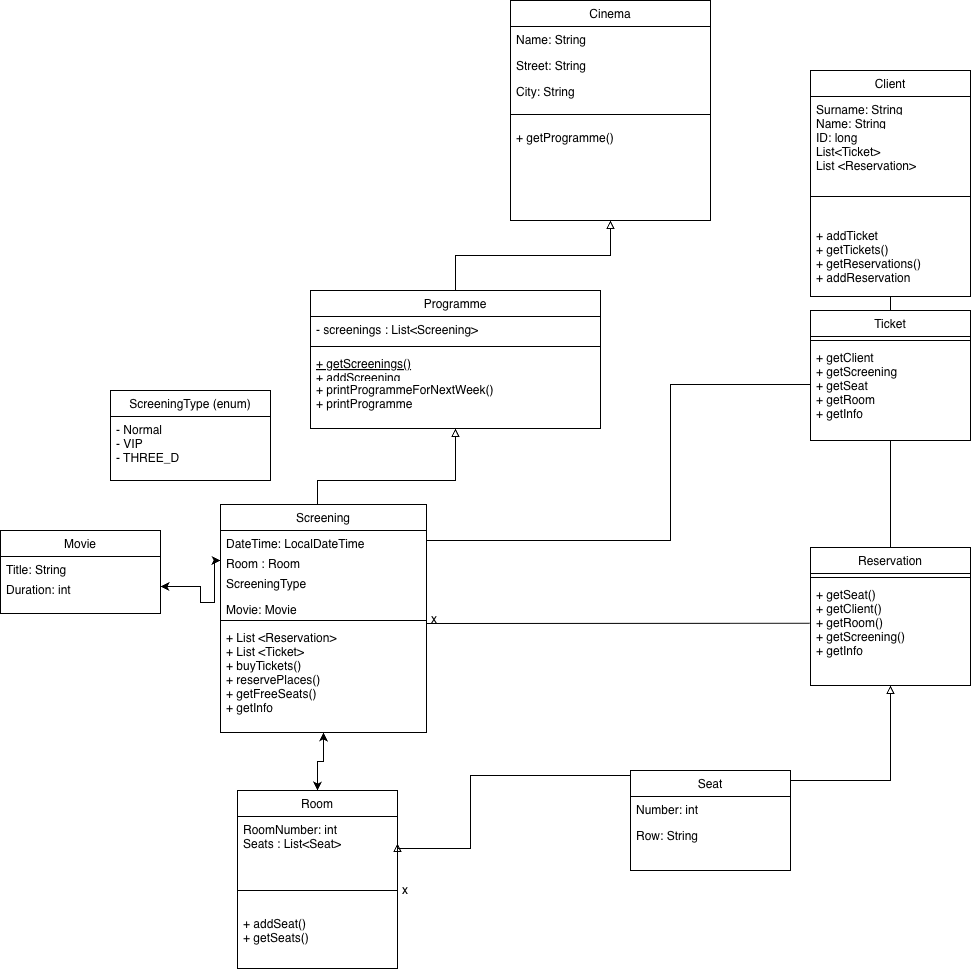

The diagram above was exported from draw.io. Its source (the exported page's mxGraphModel, read from the mxfile embedded in the PNG):
<mxGraphModel dx="2908" dy="2199" grid="1" gridSize="10" guides="1" tooltips="1" connect="1" arrows="1" fold="1" page="1" pageScale="1" pageWidth="827" pageHeight="1169" math="0" shadow="0">
  <root>
    <mxCell id="WIyWlLk6GJQsqaUBKTNV-0" />
    <mxCell id="WIyWlLk6GJQsqaUBKTNV-1" parent="WIyWlLk6GJQsqaUBKTNV-0" />
    <mxCell id="zkfFHV4jXpPFQw0GAbJ--6" parent="WIyWlLk6GJQsqaUBKTNV-1" style="swimlane;fontStyle=0;align=center;verticalAlign=top;childLayout=stackLayout;horizontal=1;startSize=26;horizontalStack=0;resizeParent=1;resizeLast=0;collapsible=1;marginBottom=0;rounded=0;shadow=0;strokeWidth=1;" value="Cinema" vertex="1">
      <mxGeometry height="220" width="200" x="200" y="-100" as="geometry">
        <mxRectangle height="26" width="160" x="130" y="380" as="alternateBounds" />
      </mxGeometry>
    </mxCell>
    <mxCell id="zkfFHV4jXpPFQw0GAbJ--7" parent="zkfFHV4jXpPFQw0GAbJ--6" style="text;align=left;verticalAlign=top;spacingLeft=4;spacingRight=4;overflow=hidden;rotatable=0;points=[[0,0.5],[1,0.5]];portConstraint=eastwest;" value="Name: String" vertex="1">
      <mxGeometry height="26" width="200" y="26" as="geometry" />
    </mxCell>
    <mxCell id="zkfFHV4jXpPFQw0GAbJ--8" parent="zkfFHV4jXpPFQw0GAbJ--6" style="text;align=left;verticalAlign=top;spacingLeft=4;spacingRight=4;overflow=hidden;rotatable=0;points=[[0,0.5],[1,0.5]];portConstraint=eastwest;rounded=0;shadow=0;html=0;" value="Street: String&#10;" vertex="1">
      <mxGeometry height="26" width="200" y="52" as="geometry" />
    </mxCell>
    <mxCell id="zkfFHV4jXpPFQw0GAbJ--11" parent="zkfFHV4jXpPFQw0GAbJ--6" style="text;align=left;verticalAlign=top;spacingLeft=4;spacingRight=4;overflow=hidden;rotatable=0;points=[[0,0.5],[1,0.5]];portConstraint=eastwest;" value="City: String" vertex="1">
      <mxGeometry height="26" width="200" y="78" as="geometry" />
    </mxCell>
    <mxCell id="zkfFHV4jXpPFQw0GAbJ--9" parent="zkfFHV4jXpPFQw0GAbJ--6" style="line;html=1;strokeWidth=1;align=left;verticalAlign=middle;spacingTop=-1;spacingLeft=3;spacingRight=3;rotatable=0;labelPosition=right;points=[];portConstraint=eastwest;" value="&lt;div&gt;&lt;br&gt;&lt;/div&gt;&lt;div&gt;&lt;br&gt;&lt;/div&gt;&lt;div&gt;&lt;br&gt;&lt;/div&gt;&lt;div&gt;&lt;br&gt;&lt;/div&gt;" vertex="1">
      <mxGeometry height="20" width="200" y="104" as="geometry" />
    </mxCell>
    <mxCell id="hKXrD98izt5dFDRDRhuK-86" parent="zkfFHV4jXpPFQw0GAbJ--6" style="text;align=left;verticalAlign=top;spacingLeft=4;spacingRight=4;overflow=hidden;rotatable=0;points=[[0,0.5],[1,0.5]];portConstraint=eastwest;" value="+ getProgramme()" vertex="1">
      <mxGeometry height="26" width="200" y="124" as="geometry" />
    </mxCell>
    <mxCell id="zkfFHV4jXpPFQw0GAbJ--13" parent="WIyWlLk6GJQsqaUBKTNV-1" style="swimlane;fontStyle=0;align=center;verticalAlign=top;childLayout=stackLayout;horizontal=1;startSize=26;horizontalStack=0;resizeParent=1;resizeLast=0;collapsible=1;marginBottom=0;rounded=0;shadow=0;strokeWidth=1;" value="Client" vertex="1">
      <mxGeometry height="226" width="160" x="500" y="-30" as="geometry">
        <mxRectangle height="26" width="170" x="340" y="380" as="alternateBounds" />
      </mxGeometry>
    </mxCell>
    <mxCell id="hKXrD98izt5dFDRDRhuK-66" parent="zkfFHV4jXpPFQw0GAbJ--13" style="text;align=left;verticalAlign=top;spacingLeft=4;spacingRight=4;overflow=hidden;rotatable=0;points=[[0,0.5],[1,0.5]];portConstraint=eastwest;" value="Surname: String" vertex="1">
      <mxGeometry height="14" width="160" y="26" as="geometry" />
    </mxCell>
    <mxCell id="hKXrD98izt5dFDRDRhuK-65" parent="zkfFHV4jXpPFQw0GAbJ--13" style="text;align=left;verticalAlign=top;spacingLeft=4;spacingRight=4;overflow=hidden;rotatable=0;points=[[0,0.5],[1,0.5]];portConstraint=eastwest;" value="Name: String" vertex="1">
      <mxGeometry height="14" width="160" y="40" as="geometry" />
    </mxCell>
    <mxCell id="zkfFHV4jXpPFQw0GAbJ--14" parent="zkfFHV4jXpPFQw0GAbJ--13" style="text;align=left;verticalAlign=top;spacingLeft=4;spacingRight=4;overflow=hidden;rotatable=0;points=[[0,0.5],[1,0.5]];portConstraint=eastwest;" value="ID: long&#10;List&lt;Ticket&gt;&#10;List &lt;Reservation&gt;" vertex="1">
      <mxGeometry height="46" width="160" y="54" as="geometry" />
    </mxCell>
    <mxCell id="zkfFHV4jXpPFQw0GAbJ--15" parent="zkfFHV4jXpPFQw0GAbJ--13" style="line;html=1;strokeWidth=1;align=left;verticalAlign=middle;spacingTop=-1;spacingLeft=3;spacingRight=3;rotatable=0;labelPosition=right;points=[];portConstraint=eastwest;" value="" vertex="1">
      <mxGeometry height="52" width="160" y="100" as="geometry" />
    </mxCell>
    <mxCell id="hKXrD98izt5dFDRDRhuK-97" parent="zkfFHV4jXpPFQw0GAbJ--13" style="text;align=left;verticalAlign=top;spacingLeft=4;spacingRight=4;overflow=hidden;rotatable=0;points=[[0,0.5],[1,0.5]];portConstraint=eastwest;" value="+ addTicket&#10;+ getTickets() &#10;+ getReservations()&#10;+ addReservation" vertex="1">
      <mxGeometry height="74" width="160" y="152" as="geometry" />
    </mxCell>
    <mxCell id="hKXrD98izt5dFDRDRhuK-0" parent="WIyWlLk6GJQsqaUBKTNV-1" style="swimlane;fontStyle=0;align=center;verticalAlign=top;childLayout=stackLayout;horizontal=1;startSize=26;horizontalStack=0;resizeParent=1;resizeLast=0;collapsible=1;marginBottom=0;rounded=0;shadow=0;strokeWidth=1;" value="Room" vertex="1">
      <mxGeometry height="178" width="160" x="-73" y="690" as="geometry">
        <mxRectangle height="26" width="160" x="130" y="380" as="alternateBounds" />
      </mxGeometry>
    </mxCell>
    <mxCell id="hKXrD98izt5dFDRDRhuK-1" parent="hKXrD98izt5dFDRDRhuK-0" style="text;align=left;verticalAlign=top;spacingLeft=4;spacingRight=4;overflow=hidden;rotatable=0;points=[[0,0.5],[1,0.5]];portConstraint=eastwest;" value="RoomNumber: int&#10;Seats : List&lt;Seat&gt;" vertex="1">
      <mxGeometry height="54" width="160" y="26" as="geometry" />
    </mxCell>
    <mxCell id="S8ZuiaDE-BOaZjiDETVp-4" parent="hKXrD98izt5dFDRDRhuK-0" style="line;html=1;strokeWidth=1;align=left;verticalAlign=middle;spacingTop=-1;spacingLeft=3;spacingRight=3;rotatable=0;labelPosition=right;points=[];portConstraint=eastwest;" value="x" vertex="1">
      <mxGeometry height="40" width="160" y="80" as="geometry" />
    </mxCell>
    <mxCell id="S8ZuiaDE-BOaZjiDETVp-5" parent="hKXrD98izt5dFDRDRhuK-0" style="text;align=left;verticalAlign=top;spacingLeft=4;spacingRight=4;overflow=hidden;rotatable=0;points=[[0,0.5],[1,0.5]];portConstraint=eastwest;" value="+ addSeat()&#10;+ getSeats()" vertex="1">
      <mxGeometry height="54" width="160" y="120" as="geometry" />
    </mxCell>
    <mxCell id="hKXrD98izt5dFDRDRhuK-6" parent="WIyWlLk6GJQsqaUBKTNV-1" style="swimlane;fontStyle=0;align=center;verticalAlign=top;childLayout=stackLayout;horizontal=1;startSize=26;horizontalStack=0;resizeParent=1;resizeLast=0;collapsible=1;marginBottom=0;rounded=0;shadow=0;strokeWidth=1;" value="Reservation" vertex="1">
      <mxGeometry height="138" width="160" x="500" y="447" as="geometry">
        <mxRectangle height="26" width="160" x="130" y="380" as="alternateBounds" />
      </mxGeometry>
    </mxCell>
    <mxCell id="hKXrD98izt5dFDRDRhuK-9" parent="hKXrD98izt5dFDRDRhuK-6" style="line;html=1;strokeWidth=1;align=left;verticalAlign=middle;spacingTop=-1;spacingLeft=3;spacingRight=3;rotatable=0;labelPosition=right;points=[];portConstraint=eastwest;" value="" vertex="1">
      <mxGeometry height="8" width="160" y="26" as="geometry" />
    </mxCell>
    <mxCell id="hKXrD98izt5dFDRDRhuK-96" parent="hKXrD98izt5dFDRDRhuK-6" style="text;align=left;verticalAlign=top;spacingLeft=4;spacingRight=4;overflow=hidden;rotatable=0;points=[[0,0.5],[1,0.5]];portConstraint=eastwest;rounded=0;shadow=0;html=0;" value="+ getSeat()&#10;+ getClient()&#10;+ getRoom()&#10;+ getScreening()&#10;+ getInfo" vertex="1">
      <mxGeometry height="76" width="160" y="34" as="geometry" />
    </mxCell>
    <mxCell id="hKXrD98izt5dFDRDRhuK-12" parent="WIyWlLk6GJQsqaUBKTNV-1" style="swimlane;fontStyle=0;align=center;verticalAlign=top;childLayout=stackLayout;horizontal=1;startSize=26;horizontalStack=0;resizeParent=1;resizeLast=0;collapsible=1;marginBottom=0;rounded=0;shadow=0;strokeWidth=1;" value="Ticket" vertex="1">
      <mxGeometry height="130" width="160" x="500" y="210" as="geometry">
        <mxRectangle height="26" width="160" x="130" y="380" as="alternateBounds" />
      </mxGeometry>
    </mxCell>
    <mxCell id="hKXrD98izt5dFDRDRhuK-15" parent="hKXrD98izt5dFDRDRhuK-12" style="line;html=1;strokeWidth=1;align=left;verticalAlign=middle;spacingTop=-1;spacingLeft=3;spacingRight=3;rotatable=0;labelPosition=right;points=[];portConstraint=eastwest;" value="" vertex="1">
      <mxGeometry height="8" width="160" y="26" as="geometry" />
    </mxCell>
    <mxCell id="hKXrD98izt5dFDRDRhuK-17" parent="hKXrD98izt5dFDRDRhuK-12" style="text;align=left;verticalAlign=top;spacingLeft=4;spacingRight=4;overflow=hidden;rotatable=0;points=[[0,0.5],[1,0.5]];portConstraint=eastwest;" value="+ getClient&#10;+ getScreening&#10;+ getSeat&#10;+ getRoom&#10;+ getInfo" vertex="1">
      <mxGeometry height="80" width="160" y="34" as="geometry" />
    </mxCell>
    <mxCell id="hKXrD98izt5dFDRDRhuK-18" parent="WIyWlLk6GJQsqaUBKTNV-1" style="swimlane;fontStyle=0;align=center;verticalAlign=top;childLayout=stackLayout;horizontal=1;startSize=26;horizontalStack=0;resizeParent=1;resizeLast=0;collapsible=1;marginBottom=0;rounded=0;shadow=0;strokeWidth=1;" value="Seat" vertex="1">
      <mxGeometry height="100" width="160" x="320" y="670" as="geometry">
        <mxRectangle height="26" width="160" x="130" y="380" as="alternateBounds" />
      </mxGeometry>
    </mxCell>
    <mxCell id="hKXrD98izt5dFDRDRhuK-19" parent="hKXrD98izt5dFDRDRhuK-18" style="text;align=left;verticalAlign=top;spacingLeft=4;spacingRight=4;overflow=hidden;rotatable=0;points=[[0,0.5],[1,0.5]];portConstraint=eastwest;" value="Number: int" vertex="1">
      <mxGeometry height="26" width="160" y="26" as="geometry" />
    </mxCell>
    <mxCell id="hKXrD98izt5dFDRDRhuK-20" parent="hKXrD98izt5dFDRDRhuK-18" style="text;align=left;verticalAlign=top;spacingLeft=4;spacingRight=4;overflow=hidden;rotatable=0;points=[[0,0.5],[1,0.5]];portConstraint=eastwest;rounded=0;shadow=0;html=0;" value="Row: String" vertex="1">
      <mxGeometry height="26" width="160" y="52" as="geometry" />
    </mxCell>
    <mxCell id="hKXrD98izt5dFDRDRhuK-24" parent="WIyWlLk6GJQsqaUBKTNV-1" style="swimlane;fontStyle=0;align=center;verticalAlign=top;childLayout=stackLayout;horizontal=1;startSize=26;horizontalStack=0;resizeParent=1;resizeLast=0;collapsible=1;marginBottom=0;rounded=0;shadow=0;strokeWidth=1;" value="Screening" vertex="1">
      <mxGeometry height="228" width="206" x="-90" y="404" as="geometry">
        <mxRectangle height="26" width="160" x="130" y="380" as="alternateBounds" />
      </mxGeometry>
    </mxCell>
    <mxCell id="hKXrD98izt5dFDRDRhuK-83" parent="hKXrD98izt5dFDRDRhuK-24" style="text;align=left;verticalAlign=top;spacingLeft=4;spacingRight=4;overflow=hidden;rotatable=0;points=[[0,0.5],[1,0.5]];portConstraint=eastwest;" value="DateTime: LocalDateTime" vertex="1">
      <mxGeometry height="20" width="206" y="26" as="geometry" />
    </mxCell>
    <mxCell id="hKXrD98izt5dFDRDRhuK-84" parent="hKXrD98izt5dFDRDRhuK-24" style="text;align=left;verticalAlign=top;spacingLeft=4;spacingRight=4;overflow=hidden;rotatable=0;points=[[0,0.5],[1,0.5]];portConstraint=eastwest;" value="Room : Room" vertex="1">
      <mxGeometry height="20" width="206" y="46" as="geometry" />
    </mxCell>
    <mxCell id="hKXrD98izt5dFDRDRhuK-25" parent="hKXrD98izt5dFDRDRhuK-24" style="text;align=left;verticalAlign=top;spacingLeft=4;spacingRight=4;overflow=hidden;rotatable=0;points=[[0,0.5],[1,0.5]];portConstraint=eastwest;" value="ScreeningType " vertex="1">
      <mxGeometry height="26" width="206" y="66" as="geometry" />
    </mxCell>
    <mxCell id="hKXrD98izt5dFDRDRhuK-74" parent="hKXrD98izt5dFDRDRhuK-24" style="text;align=left;verticalAlign=top;spacingLeft=4;spacingRight=4;overflow=hidden;rotatable=0;points=[[0,0.5],[1,0.5]];portConstraint=eastwest;" value="Movie: Movie" vertex="1">
      <mxGeometry height="20" width="206" y="92" as="geometry" />
    </mxCell>
    <mxCell id="hKXrD98izt5dFDRDRhuK-105" parent="hKXrD98izt5dFDRDRhuK-24" style="line;html=1;strokeWidth=1;align=left;verticalAlign=middle;spacingTop=-1;spacingLeft=3;spacingRight=3;rotatable=0;labelPosition=right;points=[];portConstraint=eastwest;" value="x" vertex="1">
      <mxGeometry height="8" width="206" y="112" as="geometry" />
    </mxCell>
    <mxCell id="hKXrD98izt5dFDRDRhuK-91" parent="hKXrD98izt5dFDRDRhuK-24" style="text;align=left;verticalAlign=top;spacingLeft=4;spacingRight=4;overflow=hidden;rotatable=0;points=[[0,0.5],[1,0.5]];portConstraint=eastwest;" value="+ List &lt;Reservation&gt;&#10;+ List &lt;Ticket&gt;&#10;+ buyTickets()&#10;+ reservePlaces()&#10;+ getFreeSeats()&#10;+ getInfo" vertex="1">
      <mxGeometry height="100" width="206" y="120" as="geometry" />
    </mxCell>
    <mxCell id="hKXrD98izt5dFDRDRhuK-30" parent="WIyWlLk6GJQsqaUBKTNV-1" style="swimlane;fontStyle=0;align=center;verticalAlign=top;childLayout=stackLayout;horizontal=1;startSize=26;horizontalStack=0;resizeParent=1;resizeLast=0;collapsible=1;marginBottom=0;rounded=0;shadow=0;strokeWidth=1;" value="Programme" vertex="1">
      <mxGeometry height="138" width="290" y="190" as="geometry">
        <mxRectangle height="26" width="160" x="130" y="380" as="alternateBounds" />
      </mxGeometry>
    </mxCell>
    <mxCell id="hKXrD98izt5dFDRDRhuK-31" parent="hKXrD98izt5dFDRDRhuK-30" style="text;align=left;verticalAlign=top;spacingLeft=4;spacingRight=4;overflow=hidden;rotatable=0;points=[[0,0.5],[1,0.5]];portConstraint=eastwest;" value="- screenings : List&lt;Screening&gt;" vertex="1">
      <mxGeometry height="26" width="290" y="26" as="geometry" />
    </mxCell>
    <mxCell id="hKXrD98izt5dFDRDRhuK-33" parent="hKXrD98izt5dFDRDRhuK-30" style="line;html=1;strokeWidth=1;align=left;verticalAlign=middle;spacingTop=-1;spacingLeft=3;spacingRight=3;rotatable=0;labelPosition=right;points=[];portConstraint=eastwest;" value="" vertex="1">
      <mxGeometry height="8" width="290" y="52" as="geometry" />
    </mxCell>
    <mxCell id="hKXrD98izt5dFDRDRhuK-34" parent="hKXrD98izt5dFDRDRhuK-30" style="text;align=left;verticalAlign=top;spacingLeft=4;spacingRight=4;overflow=hidden;rotatable=0;points=[[0,0.5],[1,0.5]];portConstraint=eastwest;fontStyle=4" value="+ getScreenings()&#10;+ addScreening&#10;" vertex="1">
      <mxGeometry height="26" width="290" y="60" as="geometry" />
    </mxCell>
    <mxCell id="hKXrD98izt5dFDRDRhuK-85" parent="hKXrD98izt5dFDRDRhuK-30" style="text;align=left;verticalAlign=top;spacingLeft=4;spacingRight=4;overflow=hidden;rotatable=0;points=[[0,0.5],[1,0.5]];portConstraint=eastwest;" value="+ printProgrammeForNextWeek()&#10;+ printProgramme" vertex="1">
      <mxGeometry height="44" width="290" y="86" as="geometry" />
    </mxCell>
    <mxCell id="hKXrD98izt5dFDRDRhuK-49" edge="1" parent="WIyWlLk6GJQsqaUBKTNV-1" source="hKXrD98izt5dFDRDRhuK-24" style="endArrow=block;html=1;rounded=0;endFill=0;exitX=0.5;exitY=0;exitDx=0;exitDy=0;edgeStyle=orthogonalEdgeStyle;entryX=0.5;entryY=1;entryDx=0;entryDy=0;" target="hKXrD98izt5dFDRDRhuK-30" value="">
      <mxGeometry height="50" relative="1" width="50" as="geometry">
        <Array as="points">
          <mxPoint x="7" y="380" />
          <mxPoint x="145" y="380" />
        </Array>
        <mxPoint x="530" y="450" as="sourcePoint" />
        <mxPoint x="210" y="360" as="targetPoint" />
      </mxGeometry>
    </mxCell>
    <mxCell id="hKXrD98izt5dFDRDRhuK-50" edge="1" parent="WIyWlLk6GJQsqaUBKTNV-1" source="hKXrD98izt5dFDRDRhuK-20" style="endArrow=block;html=1;rounded=0;endFill=0;exitX=0;exitY=0.5;exitDx=0;exitDy=0;entryX=1;entryY=0.5;entryDx=0;entryDy=0;edgeStyle=orthogonalEdgeStyle;" target="hKXrD98izt5dFDRDRhuK-1" value="">
      <mxGeometry height="50" relative="1" width="50" as="geometry">
        <Array as="points">
          <mxPoint x="160" y="675" />
          <mxPoint x="160" y="748" />
        </Array>
        <mxPoint x="109.5" y="438" as="sourcePoint" />
        <mxPoint x="109.5" y="378" as="targetPoint" />
      </mxGeometry>
    </mxCell>
    <mxCell id="hKXrD98izt5dFDRDRhuK-51" edge="1" parent="WIyWlLk6GJQsqaUBKTNV-1" source="hKXrD98izt5dFDRDRhuK-20" style="endArrow=block;html=1;rounded=0;endFill=0;exitX=1;exitY=0.5;exitDx=0;exitDy=0;entryX=0.5;entryY=1;entryDx=0;entryDy=0;edgeStyle=orthogonalEdgeStyle;" target="hKXrD98izt5dFDRDRhuK-6" value="">
      <mxGeometry height="50" relative="1" width="50" as="geometry">
        <Array as="points">
          <mxPoint x="574" y="680" />
          <mxPoint x="740" y="680" />
        </Array>
        <mxPoint x="109.5" y="638" as="sourcePoint" />
        <mxPoint x="180" y="600" as="targetPoint" />
      </mxGeometry>
    </mxCell>
    <mxCell id="hKXrD98izt5dFDRDRhuK-53" edge="1" parent="WIyWlLk6GJQsqaUBKTNV-1" source="hKXrD98izt5dFDRDRhuK-30" style="endArrow=block;html=1;rounded=0;endFill=0;exitX=0.5;exitY=0;exitDx=0;exitDy=0;entryX=0.5;entryY=1;entryDx=0;entryDy=0;edgeStyle=orthogonalEdgeStyle;" target="zkfFHV4jXpPFQw0GAbJ--6" value="">
      <mxGeometry height="50" relative="1" width="50" as="geometry">
        <mxPoint x="129.5" y="250" as="sourcePoint" />
        <mxPoint x="430" y="190" as="targetPoint" />
      </mxGeometry>
    </mxCell>
    <mxCell id="hKXrD98izt5dFDRDRhuK-76" edge="1" parent="WIyWlLk6GJQsqaUBKTNV-1" source="hKXrD98izt5dFDRDRhuK-6" style="endArrow=none;html=1;rounded=0;endFill=0;entryX=0.5;entryY=1;entryDx=0;entryDy=0;exitX=0.5;exitY=0;exitDx=0;exitDy=0;edgeStyle=orthogonalEdgeStyle;" target="hKXrD98izt5dFDRDRhuK-12" value="">
      <mxGeometry height="50" relative="1" width="50" as="geometry">
        <mxPoint x="303.52" y="656.748" as="sourcePoint" />
        <mxPoint x="637.7600000000002" y="310.7280000000005" as="targetPoint" />
      </mxGeometry>
    </mxCell>
    <mxCell id="hKXrD98izt5dFDRDRhuK-78" parent="WIyWlLk6GJQsqaUBKTNV-1" style="swimlane;fontStyle=0;align=center;verticalAlign=top;childLayout=stackLayout;horizontal=1;startSize=26;horizontalStack=0;resizeParent=1;resizeLast=0;collapsible=1;marginBottom=0;rounded=0;shadow=0;strokeWidth=1;" value="Movie" vertex="1">
      <mxGeometry height="83" width="160" x="-310" y="430" as="geometry">
        <mxRectangle height="26" width="160" x="130" y="380" as="alternateBounds" />
      </mxGeometry>
    </mxCell>
    <mxCell id="hKXrD98izt5dFDRDRhuK-80" parent="hKXrD98izt5dFDRDRhuK-78" style="text;align=left;verticalAlign=top;spacingLeft=4;spacingRight=4;overflow=hidden;rotatable=0;points=[[0,0.5],[1,0.5]];portConstraint=eastwest;" value="Title: String" vertex="1">
      <mxGeometry height="20" width="160" y="26" as="geometry" />
    </mxCell>
    <mxCell id="hKXrD98izt5dFDRDRhuK-81" parent="hKXrD98izt5dFDRDRhuK-78" style="text;align=left;verticalAlign=top;spacingLeft=4;spacingRight=4;overflow=hidden;rotatable=0;points=[[0,0.5],[1,0.5]];portConstraint=eastwest;" value="Duration: int" vertex="1">
      <mxGeometry height="20" width="160" y="46" as="geometry" />
    </mxCell>
    <mxCell id="hKXrD98izt5dFDRDRhuK-93" parent="WIyWlLk6GJQsqaUBKTNV-1" style="swimlane;fontStyle=0;align=center;verticalAlign=top;childLayout=stackLayout;horizontal=1;startSize=26;horizontalStack=0;resizeParent=1;resizeLast=0;collapsible=1;marginBottom=0;rounded=0;shadow=0;strokeWidth=1;" value="ScreeningType (enum)" vertex="1">
      <mxGeometry height="90" width="160" x="-200" y="290" as="geometry">
        <mxRectangle height="26" width="160" x="130" y="380" as="alternateBounds" />
      </mxGeometry>
    </mxCell>
    <mxCell id="hKXrD98izt5dFDRDRhuK-94" parent="hKXrD98izt5dFDRDRhuK-93" style="text;align=left;verticalAlign=top;spacingLeft=4;spacingRight=4;overflow=hidden;rotatable=0;points=[[0,0.5],[1,0.5]];portConstraint=eastwest;" value="- Normal&#10;- VIP&#10;- THREE_D" vertex="1">
      <mxGeometry height="64" width="160" y="26" as="geometry" />
    </mxCell>
    <mxCell id="hKXrD98izt5dFDRDRhuK-98" edge="1" parent="WIyWlLk6GJQsqaUBKTNV-1" source="hKXrD98izt5dFDRDRhuK-0" style="endArrow=classic;startArrow=classic;html=1;rounded=0;exitX=0.5;exitY=0;exitDx=0;exitDy=0;entryX=0.5;entryY=1;entryDx=0;entryDy=0;edgeStyle=orthogonalEdgeStyle;" target="hKXrD98izt5dFDRDRhuK-24" value="">
      <mxGeometry height="50" relative="1" width="50" as="geometry">
        <mxPoint x="310" y="490" as="sourcePoint" />
        <mxPoint x="360" y="440" as="targetPoint" />
      </mxGeometry>
    </mxCell>
    <mxCell id="hKXrD98izt5dFDRDRhuK-99" edge="1" parent="WIyWlLk6GJQsqaUBKTNV-1" source="hKXrD98izt5dFDRDRhuK-84" style="endArrow=classic;startArrow=classic;html=1;rounded=0;entryX=1;entryY=0.5;entryDx=0;entryDy=0;edgeStyle=orthogonalEdgeStyle;exitX=0;exitY=0.5;exitDx=0;exitDy=0;" target="hKXrD98izt5dFDRDRhuK-81" value="">
      <mxGeometry height="50" relative="1" width="50" as="geometry">
        <Array as="points">
          <mxPoint x="-96" y="502" />
          <mxPoint x="-110" y="502" />
          <mxPoint x="-110" y="486" />
        </Array>
        <mxPoint x="130" y="500" as="sourcePoint" />
        <mxPoint x="200" y="492" as="targetPoint" />
      </mxGeometry>
    </mxCell>
    <mxCell id="hKXrD98izt5dFDRDRhuK-100" edge="1" parent="WIyWlLk6GJQsqaUBKTNV-1" style="endArrow=none;html=1;rounded=0;exitX=-0.006;exitY=0.915;exitDx=0;exitDy=0;edgeStyle=orthogonalEdgeStyle;exitPerimeter=0;endFill=0;" value="">
      <mxGeometry height="50" relative="1" width="50" x="0.0006" as="geometry">
        <mxPoint as="offset" />
        <Array as="points">
          <mxPoint x="116" y="523" />
        </Array>
        <mxPoint x="499.03999999999996" y="522.79" as="sourcePoint" />
        <mxPoint x="116" y="523" as="targetPoint" />
      </mxGeometry>
    </mxCell>
    <mxCell id="hKXrD98izt5dFDRDRhuK-101" edge="1" parent="WIyWlLk6GJQsqaUBKTNV-1" source="hKXrD98izt5dFDRDRhuK-12" style="endArrow=none;html=1;rounded=0;entryX=0.5;entryY=1;entryDx=0;entryDy=0;exitX=0.5;exitY=0;exitDx=0;exitDy=0;edgeStyle=orthogonalEdgeStyle;endFill=0;" target="zkfFHV4jXpPFQw0GAbJ--13" value="">
      <mxGeometry height="50" relative="1" width="50" as="geometry">
        <mxPoint x="530" y="320" as="sourcePoint" />
        <mxPoint x="580" y="270" as="targetPoint" />
      </mxGeometry>
    </mxCell>
    <mxCell id="hKXrD98izt5dFDRDRhuK-102" edge="1" parent="WIyWlLk6GJQsqaUBKTNV-1" source="hKXrD98izt5dFDRDRhuK-83" style="endArrow=none;startArrow=none;html=1;rounded=0;exitX=1;exitY=0.5;exitDx=0;exitDy=0;entryX=0;entryY=0.5;entryDx=0;entryDy=0;edgeStyle=orthogonalEdgeStyle;endFill=0;startFill=0;" target="hKXrD98izt5dFDRDRhuK-17" value="">
      <mxGeometry height="50" relative="1" width="50" as="geometry">
        <Array as="points">
          <mxPoint x="360" y="440" />
          <mxPoint x="360" y="284" />
        </Array>
        <mxPoint x="530" y="320" as="sourcePoint" />
        <mxPoint x="580" y="270" as="targetPoint" />
      </mxGeometry>
    </mxCell>
  </root>
</mxGraphModel>